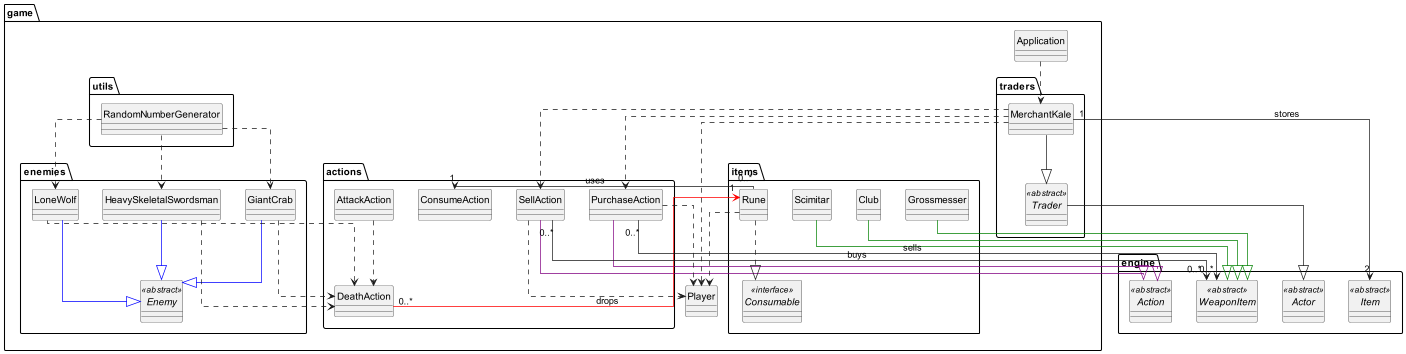

The diagram above was rendered by PlantUML. Its source (embedded in the PNG):
@startuml

skinparam linetype ortho
set namespaceSeparator none
hide circle

package engine {
    abstract class Actor <<abstract>>
    abstract class WeaponItem <<abstract>>
    abstract class Action <<abstract>>
    abstract class Item <<abstract>>
}

package game {
    package enemies {
        abstract class Enemy <<abstract>>
        class HeavySkeletalSwordsman
        class LoneWolf
        class GiantCrab
    }

    package traders {
        abstract class Trader <<abstract>>
        class MerchantKale
    }

    package actions {
        class PurchaseAction
        class DeathAction
        class AttackAction
        class ConsumeAction
        class PurchaseAction
        class SellAction
    }

    package items {
        interface Consumable <<interface>>

        class Rune
        class Grossmesser
        class Club
        class Scimitar
    }

    package utils {
        class RandomNumberGenerator
    }

    class Player

    class Application
}




    ' ========== Generalisations (Parent/Child) ==========

    MerchantKale --|> Trader

    Trader --|> Actor

    HeavySkeletalSwordsman -[#blue]-|> Enemy
    LoneWolf -[#blue]-|> Enemy
    GiantCrab -[#blue]-|> Enemy

    Club -[#green]-|> WeaponItem
    Grossmesser -[#green]-|> WeaponItem
    Scimitar -[#green]-|> WeaponItem

    PurchaseAction -[#purple]-|> Action
    SellAction -[#purple]-|> Action






    ' ========== Realisations (Interfaces) ==========

    Rune ..|> Consumable






    ' ========== Associations ==========

    MerchantKale "1" --> "2" Item : stores

    DeathAction "0..*" -[#red]-> "1" Rune : drops

    Rune "0..*" --> "1" ConsumeAction : uses

    PurchaseAction "0..*" --> "0..*" WeaponItem : sells

    SellAction "0..*" --> "0..*" WeaponItem : buys



    ' ========== Dependencies ==========

    Application ..> MerchantKale

    AttackAction ..> DeathAction

    RandomNumberGenerator ..> HeavySkeletalSwordsman
    RandomNumberGenerator ..> GiantCrab
    RandomNumberGenerator ..> LoneWolf

    LoneWolf ..> DeathAction
    HeavySkeletalSwordsman ..> DeathAction
    GiantCrab ..> DeathAction

    Rune ..> Player

    MerchantKale ..> Player
    MerchantKale ..> PurchaseAction
    MerchantKale ..> SellAction

    SellAction ..> Player
    PurchaseAction ..> Player


}

@enduml